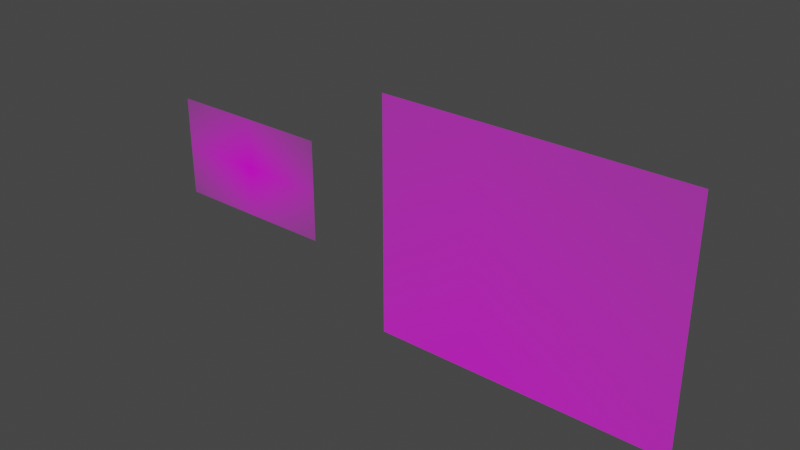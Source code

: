 # Source: signs.blend  (saved by Blender 3.6.11; exported with 4.5.12 LTS)
import bpy
from mathutils import Matrix  # noqa: F401  (used for matrix-valued properties, if any)

bpy.ops.wm.read_factory_settings(use_empty=True)
scene = bpy.context.scene
scene.name = 'Scene'

# ---- collections
col_collection = bpy.data.collections.new('Collection'); scene.collection.children.link(col_collection)

# ---- images (referenced by path relative to the original .blend; pixels are not part of the script)
import os
ASSET_DIR = os.environ.get("B2B_ASSET_DIR", "")  # directory of the original .blend (textures are referenced by path, not embedded)
HERE = os.path.dirname(os.path.abspath(__file__))  # packed textures are extracted next to this script under _unpacked/

def load_image(name, relpath, width, height, colorspace="sRGB"):
    """Load a texture the original file referenced (path relative to the .blend, or extracted next to this script)."""
    p = next((c for c in (os.path.join(HERE, relpath), os.path.join(ASSET_DIR, relpath)) if relpath and os.path.exists(c)), "")
    if p:
        img = bpy.data.images.load(p, check_existing=True)
        img.name = name
    else:  # same state as the original file: an image datablock whose file is absent (Cycles renders it pink)
        img = bpy.data.images.new(name, width, height)
        img.source = "FILE"
        img.filepath = "//" + (relpath or name)
    img.colorspace_settings.name = colorspace
    return img
img_metro_png = load_image('metro.png', 'metro.png', 1024, 1024, 'sRGB')
img_arrow_png = load_image('arrow.png', 'arrow.png', 1024, 1024, 'sRGB')

# ---- materials (node trees are filled in below, after node groups)
mat_metro = bpy.data.materials.new('metro')
mat_metro.surface_render_method = 'BLENDED'
mat_metro.blend_method = 'BLEND'
mat_arrow = bpy.data.materials.new('arrow')
mat_arrow.surface_render_method = 'BLENDED'
mat_arrow.blend_method = 'BLEND'

# ---- material node trees
mat_metro.use_nodes = True; mat_metro.node_tree.nodes.clear()
_N = mat_metro.node_tree.nodes; _L = mat_metro.node_tree.links
n0 = _N.new('ShaderNodeOutputMaterial'); n0.name = 'Material Output'; n0.location = (300, 300)
n1 = _N.new('ShaderNodeTexImage'); n1.name = 'Image Texture'; n1.location = (-200, 300)
n1.image = img_metro_png
n1.extension = 'CLIP'
n2 = _N.new('ShaderNodeBsdfPrincipled'); n2.name = 'Principled BSDF'; n2.location = (0, 300)
n2.distribution = 'GGX'
n2.subsurface_method = 'RANDOM_WALK_SKIN'
n2.inputs[3].default_value = 1.45
n2.inputs[27].default_value = (0.0, 0.0, 0.0, 1.0)
n2.inputs[28].default_value = 1.0
_L.new(n1.outputs[0], n2.inputs[0])
_L.new(n1.outputs[1], n2.inputs[4])
_L.new(n2.outputs[0], n0.inputs[0])
n0.is_active_output = True
mat_arrow.use_nodes = True; mat_arrow.node_tree.nodes.clear()
_N = mat_arrow.node_tree.nodes; _L = mat_arrow.node_tree.links
n0 = _N.new('ShaderNodeOutputMaterial'); n0.name = 'Material Output'; n0.location = (300, 300)
n1 = _N.new('ShaderNodeTexImage'); n1.name = 'Image Texture'; n1.location = (-200, 300)
n1.image = img_arrow_png
n1.extension = 'CLIP'
n2 = _N.new('ShaderNodeBsdfPrincipled'); n2.name = 'Principled BSDF'; n2.location = (0, 300)
n2.distribution = 'GGX'
n2.subsurface_method = 'RANDOM_WALK_SKIN'
n2.inputs[3].default_value = 1.45
n2.inputs[27].default_value = (0.0, 0.0, 0.0, 1.0)
n2.inputs[28].default_value = 1.0
_L.new(n1.outputs[0], n2.inputs[0])
_L.new(n1.outputs[1], n2.inputs[4])
_L.new(n2.outputs[0], n0.inputs[0])
n0.is_active_output = True

# ---- world
world_world = bpy.data.worlds.new('World'); scene.world = world_world
world_world.use_nodes = True; world_world.node_tree.nodes.clear()
_N = world_world.node_tree.nodes; _L = world_world.node_tree.links
n0 = _N.new('ShaderNodeOutputWorld'); n0.name = 'World Output'; n0.location = (300, 300)
n1 = _N.new('ShaderNodeBackground'); n1.name = 'Background'; n1.location = (10, 300)
n1.inputs[0].default_value = (0.05088, 0.05088, 0.05088, 1.0)
_L.new(n1.outputs[0], n0.inputs[0])
n0.is_active_output = True
world_world.color = (0.05088, 0.05088, 0.05088)
world_world.use_sun_shadow = False
world_world.sun_shadow_jitter_overblur = 0.0

# ---- meshes
me_metro = bpy.data.meshes.new('metro')
me_metro.from_pydata([(-0.8326, -0.5, 0.0), (0.8326, -0.5, 0.0), (-0.8326, 0.5, 0.0), (0.8326, 0.5, 0.0)], [], [(0, 1, 3, 2)])
_uv = me_metro.uv_layers.new(name='UVMap')
_uv.uv.foreach_set('vector', [0.0, 0.0, 1.0, 0.0, 1.0, 1.0, 0.0, 1.0])
me_metro.materials.append(mat_metro)
me_metro.update()
me_arrow = bpy.data.meshes.new('arrow')
me_arrow.from_pydata([(-0.6248, -0.5, 0.0), (0.6248, -0.5, 0.0), (-0.6248, 0.5, 0.0), (0.6248, 0.5, 0.0)], [], [(0, 1, 3, 2)])
_uv = me_arrow.uv_layers.new(name='UVMap')
_uv.uv.foreach_set('vector', [0.422, 0.7194, 0.652, 0.7194, 0.652, 0.9495, 0.422, 0.9495])
me_arrow.materials.append(mat_arrow)
me_arrow.update()

# ---- objects
ob_metro = bpy.data.objects.new('metro', me_metro)
ob_arrow = bpy.data.objects.new('arrow', me_arrow)

# ---- transforms, parenting, visibility, modifiers, constraints
ob_metro.location = (-3.1, 0.0, 0.0)
ob_metro.rotation_euler = (1.571, -0.0, 0.0)
ob_arrow.location = (0.0, 0.0, 0.0)
ob_arrow.rotation_euler = (1.571, -0.0, 0.0)
ob_arrow.scale = (2.3, 2.3, 2.3)

# ---- collection membership
col_collection.objects.link(ob_metro)
col_collection.objects.link(ob_arrow)

# ---- scene / render settings (as saved in the file)
scene.frame_start = 1; scene.frame_end = 250; scene.frame_set(1)
scene.render.engine = 'BLENDER_EEVEE_NEXT'
scene.cycles.sampling_pattern = 'TABULATED_SOBOL'
scene.view_settings.view_transform = 'Filmic'
bpy.context.view_layer.update()

# ---- added for rendering (the .blend has no active camera and no usable light): camera, sun
cam_auto = bpy.data.cameras.new('AutoCamera')
cam_auto.lens = 50.0
cam_auto.sensor_width = 36.0
cam_auto.clip_end = 1000.0
ob_auto_camera = bpy.data.objects.new('AutoCamera', cam_auto)
scene.collection.objects.link(ob_auto_camera)
ob_auto_camera.location = (4.15704, -6.48572, 4.32381)
ob_auto_camera.rotation_euler = (1.09748, -7.21219e-08, 0.694738)
scene.camera = ob_auto_camera
light_auto_sun = bpy.data.lights.new('AutoSun', 'SUN')
light_auto_sun.energy = 3.0
light_auto_sun.angle = 0.0523599
ob_auto_sun = bpy.data.objects.new('AutoSun', light_auto_sun)
scene.collection.objects.link(ob_auto_sun)
ob_auto_sun.rotation_euler = (0.872665, 0.174533, 0.523599)
bpy.context.view_layer.update()
